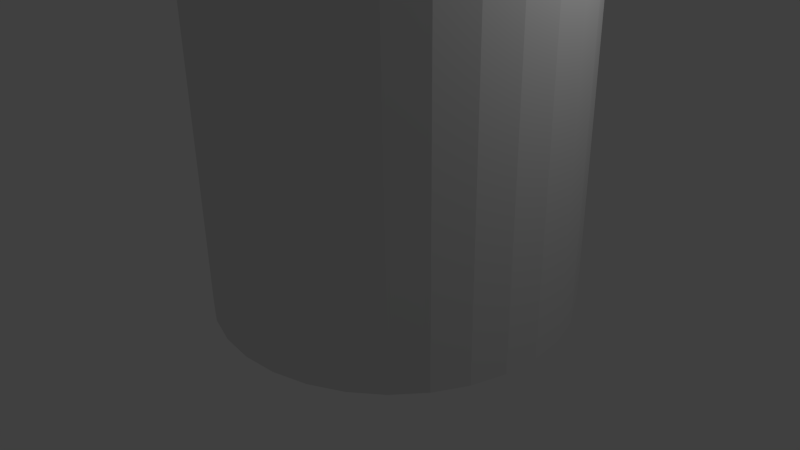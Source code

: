 # Source: Balcony_Scenery.blend  (saved by Blender 2.75.0; exported with 4.5.12 LTS)
import bpy
from mathutils import Matrix  # noqa: F401  (used for matrix-valued properties, if any)

bpy.ops.wm.read_factory_settings(use_empty=True)
scene = bpy.context.scene
scene.name = 'Scene'

# ---- collections
col_collection_1 = bpy.data.collections.new('Collection 1'); scene.collection.children.link(col_collection_1)

# ---- materials (node trees are filled in below, after node groups)
mat_material = bpy.data.materials.new('Material')
mat_material.alpha_threshold = 0.0
mat_material.use_transparent_shadow = False
mat_material.roughness = 0.5
mat_material.line_color = (0.0, 0.0, 0.0, 1.0)

# ---- material node trees

# ---- world
world_world = bpy.data.worlds.new('World'); scene.world = world_world
world_world.color = (0.05088, 0.05088, 0.05088)
world_world.use_sun_shadow = False
world_world.sun_shadow_jitter_overblur = 0.0
world_world.cycles.sampling_method = 'MANUAL'
world_world.cycles.sample_map_resolution = 256

# ---- cameras
cam_camera = bpy.data.cameras.new('Camera')
cam_camera.clip_end = 100.0
cam_camera.lens = 35.0
cam_camera.sensor_width = 32.0
cam_camera.sensor_height = 18.0
cam_camera.ortho_scale = 7.314
cam_camera.dof.focus_distance = 0.0
cam_camera.dof.aperture_fstop = 128.0

# ---- lights
light_lamp = bpy.data.lights.new('Lamp', 'POINT')
light_lamp.transmission_factor = 0.0
light_lamp.cutoff_distance = 30.0
light_lamp.energy = 100.0
light_lamp.shadow_buffer_clip_start = 1.001
light_lamp.shadow_soft_size = 0.1
light_lamp.shadow_maximum_resolution = 0.006
light_lamp.use_absolute_resolution = True
light_lamp.cycles.use_multiple_importance_sampling = False

# ---- meshes
me_cylinder_001 = bpy.data.meshes.new('Cylinder.001')
me_cylinder_001.from_pydata([(1.773e-07, -2.312, 4.592), (1.773e-07, -2.312, -0.03142), (-0.451, -2.267, 4.592), (-0.451, -2.267, -0.03142), (-0.8846, -2.136, 4.592), (-0.8846, -2.136, -0.03142), (-1.284, -1.922, 4.592), (-1.284, -1.922, -0.03142), (-1.635, -1.635, 4.592), (-1.635, -1.635, -0.03142), (-1.922, -1.284, 4.592), (-1.922, -1.284, -0.03142), (-2.136, -0.8846, 4.592), (-2.136, -0.8846, -0.03142), (-2.267, -0.451, 4.592), (-2.267, -0.451, -0.03142), (-2.312, 8.803e-07, 4.592), (-2.312, 8.803e-07, -0.03142), (-2.267, 0.451, 4.592), (-2.267, 0.451, -0.03142), (-2.136, 0.8846, 4.592), (-2.136, 0.8846, -0.03142), (-1.922, 1.284, 4.592), (-1.922, 1.284, -0.03142), (-1.635, 1.635, 4.592), (-1.635, 1.635, -0.03142), (-1.284, 1.922, 4.592), (-1.284, 1.922, -0.03142), (-0.8846, 2.136, 4.592), (-0.8846, 2.136, -0.03142), (-0.451, 2.267, 4.592), (-0.451, 2.267, -0.03142), (9.305e-07, 2.312, 4.592), (9.305e-07, 2.312, -0.03142), (0.451, 2.267, 4.592), (0.451, 2.267, -0.03142), (0.8846, 2.136, 4.592), (0.8846, 2.136, -0.03142), (1.284, 1.922, 4.592), (1.284, 1.922, -0.03142), (1.635, 1.635, 4.592), (1.635, 1.635, -0.03142), (1.922, 1.284, 4.592), (1.922, 1.284, -0.03142), (2.136, 0.8846, 4.592), (2.136, 0.8846, -0.03142), (2.267, 0.451, 4.592), (2.267, 0.451, -0.03142), (2.312, -1.177e-06, 4.592), (2.312, -1.177e-06, -0.03142), (2.267, -0.451, 4.592), (2.267, -0.451, -0.03142), (2.136, -0.8846, 4.592), (2.136, -0.8846, -0.03142), (1.922, -1.284, 4.592), (1.922, -1.284, -0.03142), (1.635, -1.635, 4.592), (1.635, -1.635, -0.03142), (1.284, -1.922, 4.592), (1.284, -1.922, -0.03142), (0.8846, -2.136, 4.592), (0.8846, -2.136, -0.03142), (0.451, -2.267, 4.592), (0.451, -2.267, -0.03142)], [], [(0, 1, 3, 2), (2, 3, 5, 4), (4, 5, 7, 6), (6, 7, 9, 8), (8, 9, 11, 10), (10, 11, 13, 12), (12, 13, 15, 14), (14, 15, 17, 16), (16, 17, 19, 18), (18, 19, 21, 20), (20, 21, 23, 22), (22, 23, 25, 24), (24, 25, 27, 26), (26, 27, 29, 28), (28, 29, 31, 30), (30, 31, 33, 32), (32, 33, 35, 34), (34, 35, 37, 36), (36, 37, 39, 38), (38, 39, 41, 40), (40, 41, 43, 42), (42, 43, 45, 44), (44, 45, 47, 46), (46, 47, 49, 48), (48, 49, 51, 50), (50, 51, 53, 52), (52, 53, 55, 54), (54, 55, 57, 56), (56, 57, 59, 58), (58, 59, 61, 60), (60, 61, 63, 62), (62, 63, 1, 0)])
_uv = me_cylinder_001.uv_layers.new(name='UVMap')
_uv.uv.foreach_set('vector', [0.8436, 1.006, 0.8437, 0.0004647, 0.875, 0.0004799, 0.8748, 1.006, 0.8748, 1.006, 0.875, 0.0004799, 0.9062, 0.0004952, 0.9061, 1.006, 0.9061, 1.006, 0.9062, 0.0004952, 0.9375, 0.0005104, 0.9373, 1.006, 0.9373, 1.006, 0.9375, 0.0005104, 0.9687, 0.0005256, 0.9685, 1.006, 0.9685, 1.006, 0.9687, 0.0005256, 0.9999, 0.0005409, 0.9998, 1.006, 5.65e-05, 1.005, 0.00021, 5.65e-05, 0.03145, 7.152e-05, 0.0313, 1.005, 0.0313, 1.005, 0.03145, 7.152e-05, 0.06269, 8.656e-05, 0.06254, 1.005, 0.06254, 1.005, 0.06269, 8.656e-05, 0.09393, 0.0001016, 0.09378, 1.005, 0.09378, 1.005, 0.09393, 0.0001016, 0.1252, 0.0001166, 0.125, 1.005, 0.125, 1.005, 0.1252, 0.0001166, 0.1564, 0.0001317, 0.1563, 1.005, 0.1563, 1.005, 0.1564, 0.0001317, 0.1877, 0.0001467, 0.1875, 1.005, 0.1875, 1.005, 0.1877, 0.0001467, 0.2189, 0.0001618, 0.2187, 1.005, 0.2187, 1.005, 0.2189, 0.0001618, 0.2501, 0.0001769, 0.25, 1.005, 0.25, 1.005, 0.2501, 0.0001769, 0.2814, 0.000192, 0.2812, 1.005, 0.2812, 1.005, 0.2814, 0.000192, 0.3126, 0.000207, 0.3125, 1.005, 0.3125, 1.005, 0.3126, 0.000207, 0.3439, 0.0002221, 0.3437, 1.005, 0.3437, 1.005, 0.3439, 0.0002221, 0.3751, 0.0002372, 0.375, 1.005, 0.375, 1.005, 0.3751, 0.0002372, 0.4064, 0.0002524, 0.4062, 1.005, 0.4062, 1.005, 0.4064, 0.0002524, 0.4376, 0.0002675, 0.4374, 1.005, 0.4374, 1.005, 0.4376, 0.0002675, 0.4688, 0.0002826, 0.4687, 1.005, 0.4687, 1.005, 0.4688, 0.0002826, 0.5001, 0.0002977, 0.4999, 1.005, 0.4999, 1.005, 0.5001, 0.0002977, 0.5313, 0.0003129, 0.5312, 1.005, 0.5312, 1.005, 0.5313, 0.0003129, 0.5626, 0.000328, 0.5624, 1.005, 0.5624, 1.005, 0.5626, 0.000328, 0.5938, 0.0003432, 0.5936, 1.005, 0.5936, 1.005, 0.5938, 0.0003432, 0.625, 0.0003583, 0.6249, 1.005, 0.6249, 1.005, 0.625, 0.0003583, 0.6563, 0.0003735, 0.6561, 1.006, 0.6561, 1.006, 0.6563, 0.0003735, 0.6875, 0.0003887, 0.6874, 1.006, 0.6874, 1.006, 0.6875, 0.0003887, 0.7188, 0.0004039, 0.7186, 1.006, 0.7186, 1.006, 0.7188, 0.0004039, 0.75, 0.0004191, 0.7499, 1.006, 0.7499, 1.006, 0.75, 0.0004191, 0.7813, 0.0004343, 0.7811, 1.006, 0.7811, 1.006, 0.7813, 0.0004343, 0.8125, 0.0004495, 0.8123, 1.006, 0.8123, 1.006, 0.8125, 0.0004495, 0.8437, 0.0004647, 0.8436, 1.006])
me_cylinder_001.materials.append(mat_material)
me_cylinder_001.use_remesh_preserve_volume = False
me_cylinder_001.use_remesh_preserve_attributes = False
me_cylinder_001.use_mirror_vertex_groups = False
me_cylinder_001.update()

# ---- objects
ob_cylinder = bpy.data.objects.new('Cylinder', me_cylinder_001)
ob_lamp = bpy.data.objects.new('Lamp', light_lamp)
ob_camera = bpy.data.objects.new('Camera', cam_camera)

# ---- transforms, parenting, visibility, modifiers, constraints
ob_cylinder.location = (0.2578, 0.1314, -0.367)
ob_cylinder.lineart.crease_threshold = 0.0
_m = ob_cylinder.modifiers.new('Solidify', 'SOLIDIFY')
_m.show_render = False
_m.thickness = 0.082
_m.nonmanifold_thickness_mode = 'FIXED'
_m.nonmanifold_merge_threshold = 0.0003
ob_lamp.location = (4.076, 1.005, 5.904)
ob_lamp.rotation_euler = (0.6503, 0.05522, 1.866)
ob_lamp.lock_rotations_4d = False
ob_lamp.empty_display_type = 'ARROWS'
ob_lamp.color = (0.0, 0.0, 0.0, 0.0)
ob_lamp.lineart.crease_threshold = 0.0
ob_camera.location = (7.481, -6.508, 5.344)
ob_camera.rotation_euler = (1.109, 0.01082, 0.8149)
ob_camera.lock_rotations_4d = False
ob_camera.empty_display_type = 'ARROWS'
ob_camera.color = (0.0, 0.0, 0.0, 0.0)
ob_camera.display_type = 'WIRE'
ob_camera.lineart.crease_threshold = 0.0

# ---- collection membership
col_collection_1.objects.link(ob_cylinder)
col_collection_1.objects.link(ob_lamp)
col_collection_1.objects.link(ob_camera)

# ---- scene / render settings (as saved in the file)
scene.camera = ob_camera
scene.frame_start = 1; scene.frame_end = 250; scene.frame_set(1)
scene.render.engine = 'BLENDER_EEVEE_NEXT'
scene.render.resolution_percentage = 50
scene.render.dither_intensity = 0.0
scene.cycles.use_denoising = False
scene.cycles.samples = 10
scene.cycles.sampling_pattern = 'TABULATED_SOBOL'
scene.cycles.light_sampling_threshold = 0.0
scene.cycles.use_adaptive_sampling = False
scene.cycles.use_light_tree = False
scene.cycles.blur_glossy = 0.0
scene.cycles.pixel_filter_type = 'GAUSSIAN'
scene.cycles.sample_clamp_indirect = 0.0
scene.view_settings.view_transform = 'Standard'
bpy.context.view_layer.update()
